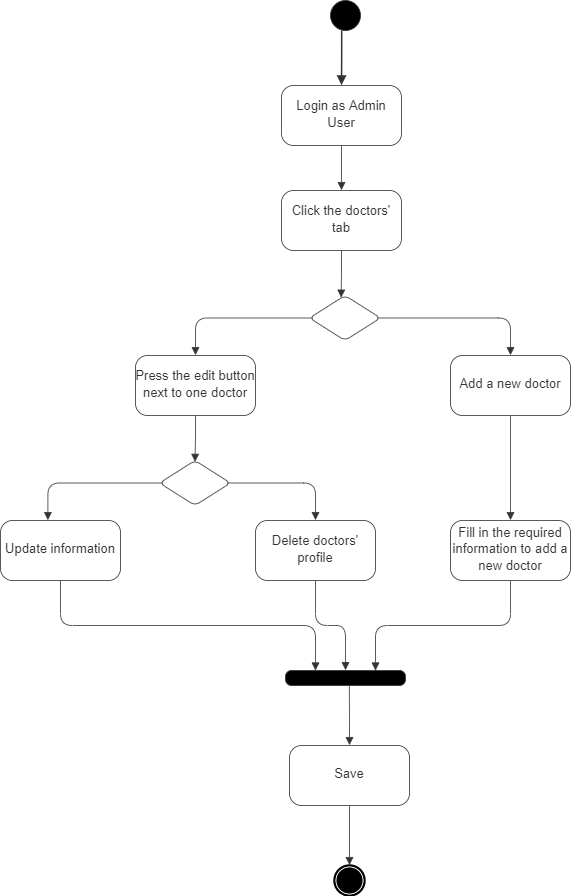

The diagram above was exported from draw.io. Its source (the exported page's mxGraphModel, read from the mxfile embedded in the PNG):
<mxGraphModel dx="1038" dy="-611" grid="1" gridSize="10" guides="1" tooltips="1" connect="1" arrows="1" fold="1" page="1" pageScale="1" pageWidth="850" pageHeight="1100" math="0" shadow="0">
  <root>
    <mxCell id="0" />
    <mxCell id="1" parent="0" />
    <UserObject label="" lucidchartObjectId="HbZgPROYc8fm" id="YO56C3fZypxxwZNp7xmx-1">
      <mxCell style="html=1;overflow=block;blockSpacing=1;whiteSpace=wrap;ellipse;fillColor=#000000;fontSize=13;spacing=0;strokeColor=#333333;strokeOpacity=100;fillOpacity=100;rounded=1;absoluteArcSize=1;arcSize=12;strokeWidth=0.8;" vertex="1" parent="1">
        <mxGeometry x="660" y="1340" width="30" height="30" as="geometry" />
      </mxCell>
    </UserObject>
    <UserObject label="" lucidchartObjectId="_bZgmApKE8iB" id="YO56C3fZypxxwZNp7xmx-2">
      <mxCell style="html=1;jettySize=18;whiteSpace=wrap;overflow=block;blockSpacing=1;fontSize=13;strokeColor=#333333;strokeOpacity=100;strokeWidth=1.5;rounded=1;arcSize=24;edgeStyle=orthogonalEdgeStyle;startArrow=none;endArrow=block;endFill=1;exitX=0.373;exitY=0.997;exitPerimeter=0;entryX=0.5;entryY=-0.006;entryPerimeter=0;" edge="1" parent="1" source="YO56C3fZypxxwZNp7xmx-1" target="YO56C3fZypxxwZNp7xmx-3">
        <mxGeometry width="100" height="100" relative="1" as="geometry">
          <Array as="points" />
        </mxGeometry>
      </mxCell>
    </UserObject>
    <mxCell id="YO56C3fZypxxwZNp7xmx-3" value="&lt;div style=&quot;display: flex; justify-content: center; text-align: center; align-items: baseline; font-size: 0; line-height: 1.25;margin-top: -2px;&quot;&gt;&lt;span&gt;&lt;span style=&quot;font-size:13px;color:#333333;&quot;&gt;Login as Admin User&lt;/span&gt;&lt;/span&gt;&lt;/div&gt;" style="rounded=1;arcSize=20;whiteSpace=wrap;overflow=block;blockSpacing=1;html=1;fontSize=13;spacing=0;strokeColor=#333333;strokeOpacity=100;fillOpacity=100;fillColor=#ffffff;strokeWidth=0.8;" vertex="1" parent="1">
      <mxGeometry x="611" y="1425" width="120" height="60" as="geometry" />
    </mxCell>
    <UserObject label="" lucidchartObjectId="MdZg3JpccKVI" id="YO56C3fZypxxwZNp7xmx-4">
      <mxCell style="html=1;jettySize=18;whiteSpace=wrap;overflow=block;blockSpacing=1;fontSize=13;strokeColor=#333333;strokeOpacity=100;strokeWidth=0.8;rounded=1;arcSize=24;edgeStyle=orthogonalEdgeStyle;startArrow=none;endArrow=block;endFill=1;exitX=0.5;exitY=1.006;exitPerimeter=0;entryX=0.5;entryY=-0.006;entryPerimeter=0;" edge="1" parent="1" source="YO56C3fZypxxwZNp7xmx-3" target="YO56C3fZypxxwZNp7xmx-5">
        <mxGeometry width="100" height="100" relative="1" as="geometry">
          <Array as="points" />
        </mxGeometry>
      </mxCell>
    </UserObject>
    <mxCell id="YO56C3fZypxxwZNp7xmx-5" value="&lt;div style=&quot;display: flex; justify-content: center; text-align: center; align-items: baseline; font-size: 0; line-height: 1.25;margin-top: -2px;&quot;&gt;&lt;span&gt;&lt;span style=&quot;font-size:13px;color:#333333;&quot;&gt;Click the doctors' tab&lt;/span&gt;&lt;/span&gt;&lt;/div&gt;" style="rounded=1;arcSize=20;whiteSpace=wrap;overflow=block;blockSpacing=1;html=1;fontSize=13;spacing=0;strokeColor=#333333;strokeOpacity=100;fillOpacity=100;fillColor=#ffffff;strokeWidth=0.8;" vertex="1" parent="1">
      <mxGeometry x="611" y="1530" width="120" height="60" as="geometry" />
    </mxCell>
    <UserObject label="" lucidchartObjectId="VgZgUHpo_H9t" id="YO56C3fZypxxwZNp7xmx-6">
      <mxCell style="html=1;overflow=block;blockSpacing=1;whiteSpace=wrap;shape=rhombus;fontSize=13;spacing=0;strokeColor=#333333;strokeOpacity=100;fillOpacity=100;rounded=1;absoluteArcSize=1;arcSize=12;fillColor=#ffffff;strokeWidth=0.8;" vertex="1" parent="1">
        <mxGeometry x="639" y="1635" width="71" height="45" as="geometry" />
      </mxCell>
    </UserObject>
    <UserObject label="" lucidchartObjectId="zhZgQ~Eo6rxb" id="YO56C3fZypxxwZNp7xmx-7">
      <mxCell style="html=1;jettySize=18;whiteSpace=wrap;overflow=block;blockSpacing=1;fontSize=13;strokeColor=#333333;strokeOpacity=100;strokeWidth=0.8;rounded=1;arcSize=24;edgeStyle=orthogonalEdgeStyle;startArrow=none;endArrow=block;endFill=1;exitX=0.5;exitY=1.006;exitPerimeter=0;entryX=0.446;entryY=0.048;entryPerimeter=0;" edge="1" parent="1" source="YO56C3fZypxxwZNp7xmx-5" target="YO56C3fZypxxwZNp7xmx-6">
        <mxGeometry width="100" height="100" relative="1" as="geometry">
          <Array as="points" />
        </mxGeometry>
      </mxCell>
    </UserObject>
    <mxCell id="YO56C3fZypxxwZNp7xmx-8" value="&lt;div style=&quot;display: flex; justify-content: center; text-align: center; align-items: baseline; font-size: 0; line-height: 1.25;margin-top: -2px;&quot;&gt;&lt;span&gt;&lt;span style=&quot;font-size:13px;color:#333333;&quot;&gt;Press the edit button next to one doctor&lt;/span&gt;&lt;/span&gt;&lt;/div&gt;" style="rounded=1;arcSize=20;whiteSpace=wrap;overflow=block;blockSpacing=1;html=1;fontSize=13;spacing=0;strokeColor=#333333;strokeOpacity=100;fillOpacity=100;fillColor=#ffffff;strokeWidth=0.8;" vertex="1" parent="1">
      <mxGeometry x="465" y="1695" width="120" height="60" as="geometry" />
    </mxCell>
    <UserObject label="" lucidchartObjectId="wiZg~44048MO" id="YO56C3fZypxxwZNp7xmx-9">
      <mxCell style="html=1;overflow=block;blockSpacing=1;whiteSpace=wrap;shape=rhombus;fontSize=13;spacing=0;strokeColor=#333333;strokeOpacity=100;fillOpacity=100;rounded=1;absoluteArcSize=1;arcSize=12;fillColor=#ffffff;strokeWidth=0.8;" vertex="1" parent="1">
        <mxGeometry x="489" y="1800" width="71" height="45" as="geometry" />
      </mxCell>
    </UserObject>
    <UserObject label="" lucidchartObjectId="CiZgcb26b1WY" id="YO56C3fZypxxwZNp7xmx-10">
      <mxCell style="html=1;jettySize=18;whiteSpace=wrap;overflow=block;blockSpacing=1;fontSize=13;strokeColor=#333333;strokeOpacity=100;strokeWidth=0.8;rounded=1;arcSize=24;edgeStyle=orthogonalEdgeStyle;startArrow=none;endArrow=block;endFill=1;exitX=0.5;exitY=1.006;exitPerimeter=0;entryX=0.5;entryY=0.03;entryPerimeter=0;" edge="1" parent="1" source="YO56C3fZypxxwZNp7xmx-8" target="YO56C3fZypxxwZNp7xmx-9">
        <mxGeometry width="100" height="100" relative="1" as="geometry">
          <Array as="points" />
        </mxGeometry>
      </mxCell>
    </UserObject>
    <mxCell id="YO56C3fZypxxwZNp7xmx-11" value="&lt;div style=&quot;display: flex; justify-content: center; text-align: center; align-items: baseline; font-size: 0; line-height: 1.25;margin-top: -2px;&quot;&gt;&lt;span&gt;&lt;span style=&quot;font-size:13px;color:#333333;&quot;&gt;Update information&lt;/span&gt;&lt;/span&gt;&lt;/div&gt;" style="rounded=1;arcSize=20;whiteSpace=wrap;overflow=block;blockSpacing=1;html=1;fontSize=13;spacing=0;strokeColor=#333333;strokeOpacity=100;fillOpacity=100;fillColor=#ffffff;strokeWidth=0.8;" vertex="1" parent="1">
      <mxGeometry x="330" y="1860" width="120" height="60" as="geometry" />
    </mxCell>
    <mxCell id="YO56C3fZypxxwZNp7xmx-12" value="&lt;div style=&quot;display: flex; justify-content: center; text-align: center; align-items: baseline; font-size: 0; line-height: 1.25;margin-top: -2px;&quot;&gt;&lt;span&gt;&lt;span style=&quot;font-size:13px;color:#333333;&quot;&gt;Delete doctors' profile&lt;/span&gt;&lt;/span&gt;&lt;/div&gt;" style="rounded=1;arcSize=20;whiteSpace=wrap;overflow=block;blockSpacing=1;html=1;fontSize=13;spacing=0;strokeColor=#333333;strokeOpacity=100;fillOpacity=100;fillColor=#ffffff;strokeWidth=0.8;" vertex="1" parent="1">
      <mxGeometry x="585" y="1860" width="120" height="60" as="geometry" />
    </mxCell>
    <UserObject label="" lucidchartObjectId="CjZgjbn2dpBK" id="YO56C3fZypxxwZNp7xmx-13">
      <mxCell style="html=1;jettySize=18;whiteSpace=wrap;overflow=block;blockSpacing=1;fontSize=13;strokeColor=#333333;strokeOpacity=100;strokeWidth=0.8;rounded=1;arcSize=24;edgeStyle=orthogonalEdgeStyle;startArrow=none;endArrow=block;endFill=1;exitX=0.959;exitY=0.5;exitPerimeter=0;entryX=0.5;entryY=-0.006;entryPerimeter=0;" edge="1" parent="1" source="YO56C3fZypxxwZNp7xmx-9" target="YO56C3fZypxxwZNp7xmx-12">
        <mxGeometry width="100" height="100" relative="1" as="geometry">
          <Array as="points" />
        </mxGeometry>
      </mxCell>
    </UserObject>
    <UserObject label="" lucidchartObjectId="MjZgN2~kZ_0b" id="YO56C3fZypxxwZNp7xmx-14">
      <mxCell style="html=1;jettySize=18;whiteSpace=wrap;overflow=block;blockSpacing=1;fontSize=13;strokeColor=#333333;strokeOpacity=100;strokeWidth=0.8;rounded=1;arcSize=24;edgeStyle=orthogonalEdgeStyle;startArrow=none;endArrow=block;endFill=1;exitX=0.041;exitY=0.5;exitPerimeter=0;entryX=0.395;entryY=-0.006;entryPerimeter=0;" edge="1" parent="1" source="YO56C3fZypxxwZNp7xmx-9" target="YO56C3fZypxxwZNp7xmx-11">
        <mxGeometry width="100" height="100" relative="1" as="geometry">
          <Array as="points" />
        </mxGeometry>
      </mxCell>
    </UserObject>
    <UserObject label="" lucidchartObjectId="WjZgnILeZuzu" id="YO56C3fZypxxwZNp7xmx-15">
      <mxCell style="html=1;jettySize=18;whiteSpace=wrap;overflow=block;blockSpacing=1;fontSize=13;strokeColor=#333333;strokeOpacity=100;strokeWidth=0.8;rounded=1;arcSize=24;edgeStyle=orthogonalEdgeStyle;startArrow=none;endArrow=block;endFill=1;exitX=0.041;exitY=0.5;exitPerimeter=0;entryX=0.5;entryY=-0.006;entryPerimeter=0;" edge="1" parent="1" source="YO56C3fZypxxwZNp7xmx-6" target="YO56C3fZypxxwZNp7xmx-8">
        <mxGeometry width="100" height="100" relative="1" as="geometry">
          <Array as="points" />
        </mxGeometry>
      </mxCell>
    </UserObject>
    <mxCell id="YO56C3fZypxxwZNp7xmx-16" value="&lt;div style=&quot;display: flex; justify-content: center; text-align: center; align-items: baseline; font-size: 0; line-height: 1.25;margin-top: -2px;&quot;&gt;&lt;span&gt;&lt;span style=&quot;font-size:13px;color:#333333;&quot;&gt;Add a new doctor&lt;/span&gt;&lt;/span&gt;&lt;/div&gt;" style="rounded=1;arcSize=20;whiteSpace=wrap;overflow=block;blockSpacing=1;html=1;fontSize=13;spacing=0;strokeColor=#333333;strokeOpacity=100;fillOpacity=100;fillColor=#ffffff;strokeWidth=0.8;" vertex="1" parent="1">
      <mxGeometry x="780" y="1695" width="120" height="60" as="geometry" />
    </mxCell>
    <mxCell id="YO56C3fZypxxwZNp7xmx-17" value="&lt;div style=&quot;display: flex; justify-content: center; text-align: center; align-items: baseline; font-size: 0; line-height: 1.25;margin-top: -2px;&quot;&gt;&lt;span&gt;&lt;span style=&quot;font-size:13px;color:#333333;&quot;&gt;Fill in the required information to add a new doctor&lt;/span&gt;&lt;/span&gt;&lt;/div&gt;" style="rounded=1;arcSize=20;whiteSpace=wrap;overflow=block;blockSpacing=1;html=1;fontSize=13;spacing=0;strokeColor=#333333;strokeOpacity=100;fillOpacity=100;fillColor=#ffffff;strokeWidth=0.8;" vertex="1" parent="1">
      <mxGeometry x="780" y="1860" width="120" height="60" as="geometry" />
    </mxCell>
    <UserObject label="" lucidchartObjectId="blZgtG79ez6Q" id="YO56C3fZypxxwZNp7xmx-18">
      <mxCell style="html=1;jettySize=18;whiteSpace=wrap;overflow=block;blockSpacing=1;fontSize=13;strokeColor=#333333;strokeOpacity=100;strokeWidth=0.8;rounded=1;arcSize=24;edgeStyle=orthogonalEdgeStyle;startArrow=none;endArrow=block;endFill=1;exitX=0.959;exitY=0.5;exitPerimeter=0;entryX=0.5;entryY=-0.006;entryPerimeter=0;" edge="1" parent="1" source="YO56C3fZypxxwZNp7xmx-6" target="YO56C3fZypxxwZNp7xmx-16">
        <mxGeometry width="100" height="100" relative="1" as="geometry">
          <Array as="points" />
        </mxGeometry>
      </mxCell>
    </UserObject>
    <UserObject label="" lucidchartObjectId="jlZgpCqAddX9" id="YO56C3fZypxxwZNp7xmx-19">
      <mxCell style="html=1;jettySize=18;whiteSpace=wrap;overflow=block;blockSpacing=1;fontSize=13;strokeColor=#333333;strokeOpacity=100;strokeWidth=0.8;rounded=1;arcSize=24;edgeStyle=orthogonalEdgeStyle;startArrow=none;endArrow=block;endFill=1;exitX=0.5;exitY=1.006;exitPerimeter=0;entryX=0.5;entryY=-0.006;entryPerimeter=0;" edge="1" parent="1" source="YO56C3fZypxxwZNp7xmx-16" target="YO56C3fZypxxwZNp7xmx-17">
        <mxGeometry width="100" height="100" relative="1" as="geometry">
          <Array as="points" />
        </mxGeometry>
      </mxCell>
    </UserObject>
    <UserObject label="" lucidchartObjectId="BlZg.ArfU6W1" id="YO56C3fZypxxwZNp7xmx-20">
      <mxCell style="html=1;overflow=block;blockSpacing=1;whiteSpace=wrap;fillColor=#000000;fontSize=13;spacing=0;strokeColor=#333333;strokeOpacity=100;fillOpacity=100;rounded=1;absoluteArcSize=1;arcSize=12;strokeWidth=0.8;" vertex="1" parent="1">
        <mxGeometry x="615" y="2010" width="120" height="15" as="geometry" />
      </mxCell>
    </UserObject>
    <UserObject label="" lucidchartObjectId="KlZgMpWp4-Oy" id="YO56C3fZypxxwZNp7xmx-21">
      <mxCell style="html=1;jettySize=18;whiteSpace=wrap;overflow=block;blockSpacing=1;fontSize=13;strokeColor=#333333;strokeOpacity=100;strokeWidth=0.8;rounded=1;arcSize=24;edgeStyle=orthogonalEdgeStyle;startArrow=none;endArrow=block;endFill=1;exitX=0.5;exitY=1.006;exitPerimeter=0;entryX=0.25;entryY=0;entryPerimeter=0;" edge="1" parent="1" source="YO56C3fZypxxwZNp7xmx-11" target="YO56C3fZypxxwZNp7xmx-20">
        <mxGeometry width="100" height="100" relative="1" as="geometry">
          <Array as="points" />
        </mxGeometry>
      </mxCell>
    </UserObject>
    <UserObject label="" lucidchartObjectId="NlZgd0fRAtY~" id="YO56C3fZypxxwZNp7xmx-22">
      <mxCell style="html=1;jettySize=18;whiteSpace=wrap;overflow=block;blockSpacing=1;fontSize=13;strokeColor=#333333;strokeOpacity=100;strokeWidth=0.8;rounded=1;arcSize=24;edgeStyle=orthogonalEdgeStyle;startArrow=none;endArrow=block;endFill=1;exitX=0.5;exitY=1.006;exitPerimeter=0;entryX=0.5;entryY=-0.023;entryPerimeter=0;" edge="1" parent="1" source="YO56C3fZypxxwZNp7xmx-12" target="YO56C3fZypxxwZNp7xmx-20">
        <mxGeometry width="100" height="100" relative="1" as="geometry">
          <Array as="points" />
        </mxGeometry>
      </mxCell>
    </UserObject>
    <UserObject label="" lucidchartObjectId="QlZgf6-z-KWv" id="YO56C3fZypxxwZNp7xmx-23">
      <mxCell style="html=1;jettySize=18;whiteSpace=wrap;overflow=block;blockSpacing=1;fontSize=13;strokeColor=#333333;strokeOpacity=100;strokeWidth=0.8;rounded=1;arcSize=24;edgeStyle=orthogonalEdgeStyle;startArrow=none;endArrow=block;endFill=1;exitX=0.5;exitY=1.006;exitPerimeter=0;entryX=0.75;entryY=0;entryPerimeter=0;" edge="1" parent="1" source="YO56C3fZypxxwZNp7xmx-17" target="YO56C3fZypxxwZNp7xmx-20">
        <mxGeometry width="100" height="100" relative="1" as="geometry">
          <Array as="points" />
        </mxGeometry>
      </mxCell>
    </UserObject>
    <mxCell id="YO56C3fZypxxwZNp7xmx-24" value="&lt;div style=&quot;display: flex; justify-content: center; text-align: center; align-items: baseline; font-size: 0; line-height: 1.25;margin-top: -2px;&quot;&gt;&lt;span&gt;&lt;span style=&quot;font-size:13px;color:#333333;&quot;&gt;Save &lt;/span&gt;&lt;/span&gt;&lt;/div&gt;" style="rounded=1;arcSize=20;whiteSpace=wrap;overflow=block;blockSpacing=1;html=1;fontSize=13;spacing=0;strokeColor=#333333;strokeOpacity=100;fillOpacity=100;fillColor=#ffffff;strokeWidth=0.8;" vertex="1" parent="1">
      <mxGeometry x="619" y="2085" width="120" height="60" as="geometry" />
    </mxCell>
    <UserObject label="" lucidchartObjectId="pmZg.vmcbU.a" id="YO56C3fZypxxwZNp7xmx-25">
      <mxCell style="html=1;jettySize=18;whiteSpace=wrap;overflow=block;blockSpacing=1;fontSize=13;strokeColor=#333333;strokeOpacity=100;strokeWidth=0.8;rounded=1;arcSize=24;edgeStyle=orthogonalEdgeStyle;startArrow=block;startFill=1;endArrow=none;exitX=0.5;exitY=-0.006;exitPerimeter=0;entryX=0.532;entryY=1.022;entryPerimeter=0;" edge="1" parent="1" source="YO56C3fZypxxwZNp7xmx-24" target="YO56C3fZypxxwZNp7xmx-20">
        <mxGeometry width="100" height="100" relative="1" as="geometry">
          <Array as="points" />
        </mxGeometry>
      </mxCell>
    </UserObject>
    <UserObject label="" lucidchartObjectId="ymZgG6BrhSWE" id="YO56C3fZypxxwZNp7xmx-26">
      <mxCell style="html=1;overflow=block;blockSpacing=1;whiteSpace=wrap;shape=mxgraph.bpmn.shape;outline=end;symbol=terminate;strokeColor=#000000;fillColor=#ffffff;fontSize=13;spacing=0;strokeOpacity=100;fillOpacity=100;rounded=1;absoluteArcSize=1;arcSize=12;strokeWidth=0.8;" vertex="1" parent="1">
        <mxGeometry x="664" y="2205" width="30" height="30" as="geometry" />
      </mxCell>
    </UserObject>
    <UserObject label="" lucidchartObjectId="NmZg7eKGRsrT" id="YO56C3fZypxxwZNp7xmx-27">
      <mxCell style="html=1;jettySize=18;whiteSpace=wrap;overflow=block;blockSpacing=1;fontSize=13;strokeColor=#333333;strokeOpacity=100;strokeWidth=0.8;rounded=1;arcSize=24;edgeStyle=orthogonalEdgeStyle;startArrow=none;endArrow=block;endFill=1;exitX=0.5;exitY=1.006;exitPerimeter=0;entryX=0.5;entryY=-0.013;entryPerimeter=0;" edge="1" parent="1" source="YO56C3fZypxxwZNp7xmx-24" target="YO56C3fZypxxwZNp7xmx-26">
        <mxGeometry width="100" height="100" relative="1" as="geometry">
          <Array as="points" />
        </mxGeometry>
      </mxCell>
    </UserObject>
  </root>
</mxGraphModel>